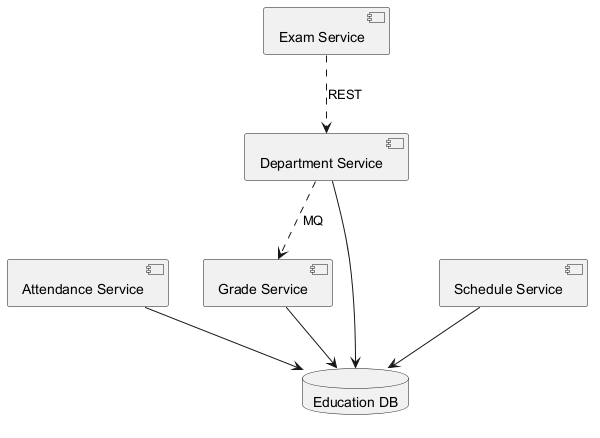

The diagram above was rendered by PlantUML. Its source (embedded in the PNG):
@startuml
skinparam monochrome true
component "Attendance Service" as C_AttendanceService
component "Department Service" as C_DepartmentService
component "Grade Service" as C_GradeService
component "Schedule Service" as C_ScheduleService
component "Exam Service" as C_ExamService
database "Education DB" as DB_education
C_AttendanceService --> DB_education
C_DepartmentService --> DB_education
C_GradeService --> DB_education
C_ScheduleService --> DB_education
C_DepartmentService ..> C_GradeService : MQ
C_ExamService ..> C_DepartmentService : REST
@enduml